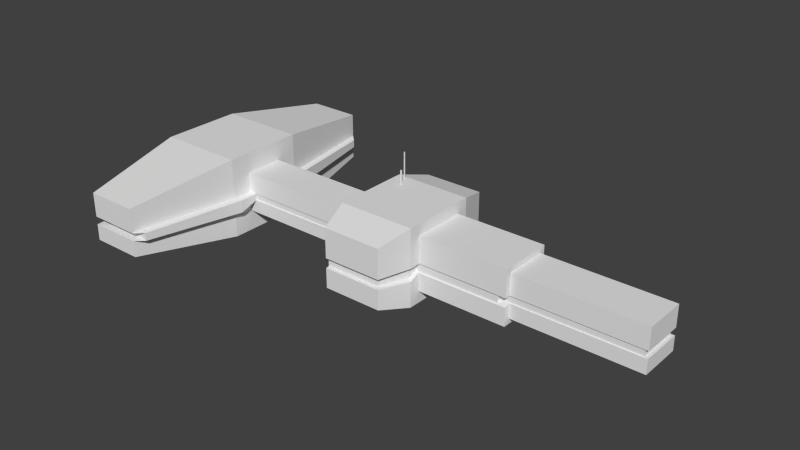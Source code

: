 # Source: Ship2.blend  (saved by Blender 2.76.0; exported with 4.5.12 LTS)
import bpy
from mathutils import Matrix  # noqa: F401  (used for matrix-valued properties, if any)

bpy.ops.wm.read_factory_settings(use_empty=True)
scene = bpy.context.scene
scene.name = 'Scene'

# ---- collections
col_collection_1 = bpy.data.collections.new('Collection 1'); scene.collection.children.link(col_collection_1)

# ---- world
world_world = bpy.data.worlds.new('World'); scene.world = world_world
world_world.color = (0.05088, 0.05088, 0.05088)
world_world.use_sun_shadow = False
world_world.sun_shadow_jitter_overblur = 0.0
world_world.cycles.sampling_method = 'MANUAL'
world_world.cycles.sample_map_resolution = 256

# ---- meshes
me_cube_001 = bpy.data.meshes.new('Cube.001')
me_cube_001.from_pydata([(-1.0, -1.0, -1.0), (-1.0, -1.0, 1.0), (-1.0, 1.0, -1.0), (-1.0, 1.0, 1.0), (1.0, -1.0, -1.0), (1.0, -1.0, 1.0), (1.0, 1.0, -1.0), (1.0, 1.0, 1.0), (1.0, 0.7024, 0.7024), (1.0, 0.7024, -0.7024), (1.0, -0.7024, 0.7024), (1.0, -0.7024, -0.7024), (3.339, 0.7024, 0.7024), (3.339, 0.7024, -0.7024), (3.339, -0.7024, 0.7024), (3.339, -0.7024, -0.7024), (3.339, 0.5578, 0.5578), (3.339, 0.5578, -0.5578), (3.339, -0.5578, 0.5578), (3.339, -0.5578, -0.5578), (6.623, 0.5578, 0.5578), (6.623, 0.5578, -0.5578), (6.623, -0.5578, 0.5578), (6.623, -0.5578, -0.5578), (-1.0, -0.5177, -0.5177), (-1.0, -0.5177, 0.5177), (-1.0, 0.5177, 0.5177), (-1.0, 0.5177, -0.5177), (-4.612, -0.5177, -0.5177), (-4.612, -0.5177, 0.5177), (-4.612, 0.5177, 0.5177), (-4.612, 0.5177, -0.5177), (-4.612, -1.053, -1.053), (-4.612, -1.053, 1.053), (-4.612, 1.053, 1.053), (-4.612, 1.053, -1.053), (-6.897, -1.053, -1.053), (-6.897, -1.053, 1.053), (-6.897, 1.053, 1.053), (-6.897, 1.053, -1.053), (-5.068, -3.856, -0.6324), (-5.068, -3.856, 0.6324), (-5.068, 3.856, 0.6324), (-5.068, 3.856, -0.6324), (-6.44, -3.856, -0.6324), (-6.44, -3.856, 0.6324), (-6.44, 3.856, 0.6324), (-6.44, 3.856, -0.6324), (-0.7683, -1.838, -0.7683), (-0.7683, -1.838, 0.7683), (-0.7683, 1.838, 0.7683), (-0.7683, 1.838, -0.7683), (0.7683, 1.838, 0.7683), (0.7683, 1.838, -0.7683), (0.7683, -1.838, 0.7683), (0.7683, -1.838, -0.7683), (-1.0, 0.0, 1.0), (0.0, 1.0, 1.0), (1.0, 0.0, 1.0), (0.0, -1.0, 1.0), (0.0, 0.0, 1.0), (-1.0, 0.5, 1.0), (-0.5, 1.0, 1.0), (-0.5, 0.0, 1.0), (0.0, 0.5, 1.0), (-0.5, 0.5, 1.0), (-1.0, 0.75, 1.0), (-0.75, 1.0, 1.0), (-0.75, 0.5, 1.0), (-0.5, 0.75, 1.0), (-0.75, 0.75, 1.0), (-0.5, 0.625, 1.0), (-0.625, 0.5, 1.0), (-0.625, 0.75, 1.0), (-0.75, 0.625, 1.0), (-0.625, 0.625, 1.0), (-0.5, 0.5625, 1.0), (-0.5625, 0.5, 1.0), (-0.5625, 0.625, 1.0), (-0.625, 0.5625, 1.0), (-0.5625, 0.5625, 1.0), (-0.5938, 0.625, 1.0), (-0.625, 0.5938, 1.0), (-0.5938, 0.5625, 1.0), (-0.5625, 0.5938, 1.0), (-0.5938, 0.5938, 1.0), (-0.5938, 0.625, 1.36), (-0.625, 0.625, 1.36), (-0.625, 0.5938, 1.36), (-0.5938, 0.5938, 1.36), (-1.0, -1.0, -0.6667), (-1.0, -1.0, -0.3333), (-1.0, -1.0, 2.98e-08), (-1.0, -1.0, 0.3333), (-1.0, -1.0, 0.6667), (-1.0, 1.0, 0.6667), (-1.0, 1.0, 0.3333), (-1.0, 1.0, -2.98e-08), (-1.0, 1.0, -0.3333), (-1.0, 1.0, -0.6667), (1.0, 1.0, 0.6667), (1.0, 1.0, 0.3333), (1.0, 1.0, -2.98e-08), (1.0, 1.0, -0.3333), (1.0, 1.0, -0.6667), (1.0, -1.0, 0.6667), (1.0, -1.0, 0.3333), (1.0, -1.0, -2.98e-08), (1.0, -1.0, -0.3333), (1.0, -1.0, -0.6667), (1.0, 0.7024, 0.4682), (1.0, 0.7024, 0.2341), (1.0, 0.7024, 0.0), (1.0, 0.7024, -0.2341), (1.0, 0.7024, -0.4682), (1.0, -0.7024, 0.4682), (1.0, -0.7024, 0.2341), (1.0, -0.7024, 0.0), (1.0, -0.7024, -0.2341), (1.0, -0.7024, -0.4682), (3.339, 0.7024, 0.4682), (3.339, 0.7024, 0.2341), (3.339, 0.7024, 0.0), (3.339, 0.7024, -0.2341), (3.339, 0.7024, -0.4682), (3.339, -0.7024, 0.4682), (3.339, -0.7024, 0.2341), (3.339, -0.7024, 0.0), (3.339, -0.7024, -0.2341), (3.339, -0.7024, -0.4682), (3.339, 0.5578, 0.3719), (3.339, 0.5578, 0.1859), (3.339, 0.5578, 0.0), (3.339, 0.5578, -0.1859), (3.339, 0.5578, -0.3719), (3.339, -0.5578, 0.3719), (3.339, -0.5578, 0.1859), (3.339, -0.5578, 0.0), (3.339, -0.5578, -0.1859), (3.339, -0.5578, -0.3719), (6.623, 0.5578, 0.3719), (6.623, 0.5578, 0.1859), (6.623, 0.5578, 0.0), (6.623, 0.5578, -0.1859), (6.623, 0.5578, -0.3719), (6.623, -0.5578, 0.3719), (6.623, -0.5578, 0.1859), (6.623, -0.5578, 0.0), (6.623, -0.5578, -0.1859), (6.623, -0.5578, -0.3719), (-1.0, -0.5177, -0.3451), (-1.0, -0.5177, -0.1726), (-1.0, -0.5177, 1.49e-08), (-1.0, -0.5177, 0.1726), (-1.0, -0.5177, 0.3451), (-1.0, 0.5177, 0.3451), (-1.0, 0.5177, 0.1726), (-1.0, 0.5177, -1.49e-08), (-1.0, 0.5177, -0.1726), (-1.0, 0.5177, -0.3451), (-4.612, -0.5177, -0.3451), (-4.612, -0.5177, -0.1726), (-4.612, -0.5177, 1.49e-08), (-4.612, -0.5177, 0.1726), (-4.612, -0.5177, 0.3451), (-4.612, 0.5177, 0.3451), (-4.612, 0.5177, 0.1726), (-4.612, 0.5177, -1.49e-08), (-4.612, 0.5177, -0.1726), (-4.612, 0.5177, -0.3451), (-4.612, -1.053, -0.7019), (-4.612, -1.053, -0.351), (-4.612, -1.053, 0.0), (-4.612, -1.053, 0.351), (-4.612, -1.053, 0.7019), (-4.612, 1.053, 0.7019), (-4.612, 1.053, 0.351), (-4.612, 1.053, 0.0), (-4.612, 1.053, -0.351), (-4.612, 1.053, -0.7019), (-6.897, -1.053, -0.7019), (-6.897, -1.053, -0.351), (-6.897, -1.053, 0.0), (-6.897, -1.053, 0.351), (-6.897, -1.053, 0.7019), (-6.897, 1.053, 0.7019), (-6.897, 1.053, 0.351), (-6.897, 1.053, 0.0), (-6.897, 1.053, -0.351), (-6.897, 1.053, -0.7019), (-5.068, -3.856, -0.4216), (-5.068, -3.856, -0.2108), (-5.068, -3.856, 0.0), (-5.068, -3.856, 0.2108), (-5.068, -3.856, 0.4216), (-5.068, 3.856, 0.4216), (-5.068, 3.856, 0.2108), (-5.068, 3.856, 0.0), (-5.068, 3.856, -0.2108), (-5.068, 3.856, -0.4216), (-6.44, -3.856, -0.4216), (-6.44, -3.856, -0.2108), (-6.44, -3.856, 0.0), (-6.44, -3.856, 0.2108), (-6.44, -3.856, 0.4216), (-6.44, 3.856, 0.4216), (-6.44, 3.856, 0.2108), (-6.44, 3.856, 0.0), (-6.44, 3.856, -0.2108), (-6.44, 3.856, -0.4216), (-0.7683, -1.838, -0.5122), (-0.7683, -1.838, -0.2561), (-0.7683, -1.838, 2.98e-08), (-0.7683, -1.838, 0.2561), (-0.7683, -1.838, 0.5122), (-0.7683, 1.838, 0.5122), (-0.7683, 1.838, 0.2561), (-0.7683, 1.838, -2.98e-08), (-0.7683, 1.838, -0.2561), (-0.7683, 1.838, -0.5122), (0.7683, 1.838, 0.5122), (0.7683, 1.838, 0.2561), (0.7683, 1.838, -2.98e-08), (0.7683, 1.838, -0.2561), (0.7683, 1.838, -0.5122), (0.7683, -1.838, 0.5122), (0.7683, -1.838, 0.2561), (0.7683, -1.838, -2.98e-08), (0.7683, -1.838, -0.2561), (0.7683, -1.838, -0.5122), (-1.001, -0.9457, -0.322), (-1.001, -0.9457, -0.00676), (-1.001, 0.9457, -0.006761), (-1.001, 0.9457, -0.322), (0.8902, 0.9457, -0.006761), (0.8902, 0.9457, -0.322), (0.8902, -0.9457, -0.006761), (0.8902, -0.9457, -0.322), (0.8902, 0.6643, -0.006761), (0.8902, 0.6643, -0.2282), (0.8902, -0.6643, -0.006761), (0.8902, -0.6643, -0.2282), (3.102, 0.6643, -0.006761), (3.102, 0.6643, -0.2282), (3.102, -0.6643, -0.006761), (3.102, -0.6643, -0.2282), (3.102, 0.5276, -0.006761), (3.102, 0.5276, -0.1826), (3.102, -0.5276, -0.006761), (3.102, -0.5276, -0.1826), (6.533, 0.5276, -0.006761), (6.533, 0.5276, -0.1826), (6.533, -0.5276, -0.006761), (6.533, -0.5276, -0.1826), (-1.001, -0.4896, -0.17), (-1.001, -0.4896, -0.00676), (-1.001, 0.4896, -0.006761), (-1.001, 0.4896, -0.17), (-4.417, -0.4896, -0.17), (-4.417, -0.4896, -0.00676), (-4.417, 0.4896, -0.006761), (-4.417, 0.4896, -0.17), (-4.417, -0.9957, -0.3387), (-4.417, -0.9957, -0.006761), (-4.417, 0.9957, -0.006761), (-4.417, 0.9957, -0.3387), (-6.578, -0.9957, -0.3387), (-6.578, -0.9957, -0.006761), (-6.578, 0.9957, -0.006761), (-6.578, 0.9957, -0.3387), (-4.849, -3.647, -0.2061), (-4.849, -3.647, -0.006761), (-4.849, 3.647, -0.006761), (-4.849, 3.647, -0.2061), (-6.146, -3.647, -0.2061), (-6.146, -3.647, -0.006761), (-6.146, 3.647, -0.006761), (-6.146, 3.647, -0.2061), (-0.7821, -1.738, -0.2489), (-0.7821, -1.738, -0.00676), (-0.7821, 1.738, -0.006761), (-0.7821, 1.738, -0.2489), (0.671, 1.738, -0.006761), (0.671, 1.738, -0.2489), (0.671, -1.738, -0.006761), (0.671, -1.738, -0.2489), (-0.625, 1.0, 1.0), (-0.6875, 0.75, 1.0), (-0.75, 0.875, 1.0), (-0.6875, 1.0, 1.0), (-0.625, 0.875, 1.0), (-0.6875, 0.875, 1.0), (-0.75, 0.9375, 1.0), (-0.7188, 1.0, 1.0), (-0.7188, 0.875, 1.0), (-0.6875, 0.9375, 1.0), (-0.7188, 0.9375, 1.0), (-0.75, 0.9062, 1.0), (-0.7344, 0.875, 1.0), (-0.7344, 0.9375, 1.0), (-0.7188, 0.9062, 1.0), (-0.7344, 0.9062, 1.0), (-0.75, 0.875, 1.692), (-0.75, 0.9062, 1.692), (-0.7344, 0.875, 1.692), (-0.7344, 0.9062, 1.692)], [], [(2, 0, 24, 27), (3, 67, 293, 289, 286, 62, 57, 7, 52, 50), (109, 4, 11, 119), (6, 2, 51, 53), (0, 2, 6, 4), (70, 288, 297, 292, 67, 3, 66), (119, 11, 15, 129), (4, 6, 9, 11), (7, 58, 5, 10, 8), (100, 7, 8, 110), (15, 13, 17, 19), (110, 8, 12, 120), (11, 9, 13, 15), (8, 10, 14, 12), (139, 19, 23, 149), (12, 14, 18, 16), (129, 15, 19, 139), (120, 12, 16, 130), (144, 149, 23, 21), (130, 16, 20, 140), (19, 17, 21, 23), (16, 18, 22, 20), (27, 24, 28, 31), (1, 56, 61, 66, 3, 26, 25), (99, 2, 27, 159), (94, 1, 25, 154), (169, 31, 35, 179), (25, 26, 30, 29), (159, 27, 31, 169), (154, 25, 29, 164), (35, 32, 36, 39), (164, 29, 33, 174), (31, 28, 32, 35), (29, 30, 34, 33), (180, 189, 39, 36), (33, 34, 38, 37), (36, 32, 40, 44), (38, 34, 42, 46), (199, 43, 47, 209), (194, 41, 45, 204), (185, 38, 46, 205), (180, 36, 44, 200), (33, 37, 45, 41), (35, 39, 47, 43), (179, 35, 43, 199), (174, 33, 41, 194), (219, 224, 53, 51), (229, 210, 48, 55), (95, 3, 50, 215), (0, 4, 55, 48), (90, 0, 48, 210), (104, 6, 53, 224), (5, 59, 1, 49, 54), (105, 5, 54, 225), (59, 60, 63, 56, 1), (5, 58, 60, 59), (58, 7, 57, 64, 60), (63, 65, 77, 72, 68, 61, 56), (60, 64, 65, 63), (64, 57, 62, 69, 71, 76, 65), (68, 74, 70, 66, 61), (75, 73, 287, 70, 74), (296, 293, 67, 292, 299), (72, 79, 82, 75, 74, 68), (85, 81, 86, 89), (71, 69, 73, 75, 81, 78), (77, 80, 83, 79, 72), (65, 76, 80, 77), (76, 71, 78, 84, 80), (83, 85, 82, 79), (80, 84, 85, 83), (84, 78, 81, 85), (89, 86, 87, 88), (75, 82, 88, 87), (82, 85, 89, 88), (81, 75, 87, 86), (4, 109, 229, 55), (109, 108, 228, 229), (103, 223, 283, 235), (107, 106, 226, 227), (106, 105, 225, 226), (7, 100, 220, 52), (100, 101, 221, 220), (101, 102, 222, 221), (151, 91, 230, 254), (103, 104, 224, 223), (1, 94, 214, 49), (94, 93, 213, 214), (93, 92, 212, 213), (137, 127, 244, 248), (91, 90, 210, 211), (2, 99, 219, 51), (99, 98, 218, 219), (222, 102, 234, 282), (97, 96, 216, 217), (96, 95, 215, 216), (54, 49, 214, 225), (225, 214, 213, 226), (226, 213, 212, 227), (108, 118, 241, 237), (228, 211, 210, 229), (50, 52, 220, 215), (215, 220, 221, 216), (216, 221, 222, 217), (117, 107, 236, 240), (218, 223, 224, 219), (32, 170, 190, 40), (170, 171, 191, 190), (172, 192, 271, 263), (172, 173, 193, 192), (173, 174, 194, 193), (34, 175, 195, 42), (175, 176, 196, 195), (176, 177, 197, 196), (198, 208, 277, 273), (178, 179, 199, 198), (37, 184, 204, 45), (184, 183, 203, 204), (183, 182, 202, 203), (191, 171, 262, 270), (181, 180, 200, 201), (39, 189, 209, 47), (189, 188, 208, 209), (207, 197, 272, 276), (187, 186, 206, 207), (186, 185, 205, 206), (40, 190, 200, 44), (190, 191, 201, 200), (168, 178, 265, 261), (192, 193, 203, 202), (193, 194, 204, 203), (42, 195, 205, 46), (195, 196, 206, 205), (196, 197, 207, 206), (177, 167, 260, 264), (198, 199, 209, 208), (37, 38, 185, 184), (184, 185, 186, 183), (183, 186, 187, 182), (122, 132, 246, 242), (181, 188, 189, 180), (28, 160, 170, 32), (160, 161, 171, 170), (107, 227, 284, 236), (162, 163, 173, 172), (163, 164, 174, 173), (24, 150, 160, 28), (150, 151, 161, 160), (118, 128, 245, 241), (152, 153, 163, 162), (153, 154, 164, 163), (26, 155, 165, 30), (155, 156, 166, 165), (156, 157, 167, 166), (223, 218, 281, 283), (158, 159, 169, 168), (30, 165, 175, 34), (165, 166, 176, 175), (166, 167, 177, 176), (133, 123, 243, 247), (168, 169, 179, 178), (0, 90, 150, 24), (90, 91, 151, 150), (228, 108, 237, 285), (92, 93, 153, 152), (93, 94, 154, 153), (3, 95, 155, 26), (95, 96, 156, 155), (96, 97, 157, 156), (127, 117, 240, 244), (98, 99, 159, 158), (17, 134, 144, 21), (134, 133, 143, 144), (217, 222, 282, 280), (132, 131, 141, 142), (131, 130, 140, 141), (20, 22, 145, 140), (140, 145, 146, 141), (141, 146, 147, 142), (192, 202, 275, 271), (143, 148, 149, 144), (13, 124, 134, 17), (124, 123, 133, 134), (158, 168, 261, 257), (122, 121, 131, 132), (121, 120, 130, 131), (14, 125, 135, 18), (125, 126, 136, 135), (126, 127, 137, 136), (201, 191, 270, 274), (128, 129, 139, 138), (18, 135, 145, 22), (135, 136, 146, 145), (136, 137, 147, 146), (167, 157, 256, 260), (138, 139, 149, 148), (9, 114, 124, 13), (114, 113, 123, 124), (148, 143, 251, 253), (112, 111, 121, 122), (111, 110, 120, 121), (6, 104, 114, 9), (104, 103, 113, 114), (142, 147, 252, 250), (102, 101, 111, 112), (101, 100, 110, 111), (10, 115, 125, 14), (115, 116, 126, 125), (116, 117, 127, 126), (211, 228, 285, 278), (118, 119, 129, 128), (5, 105, 115, 10), (105, 106, 116, 115), (106, 107, 117, 116), (102, 112, 238, 234), (108, 109, 119, 118), (237, 236, 284, 285), (234, 235, 283, 282), (231, 230, 278, 279), (233, 232, 280, 281), (284, 279, 278, 285), (280, 282, 283, 281), (262, 263, 271, 270), (264, 265, 273, 272), (267, 266, 274, 275), (269, 268, 276, 277), (270, 271, 275, 274), (272, 273, 277, 276), (267, 268, 269, 266), (258, 259, 263, 262), (254, 255, 259, 258), (256, 257, 261, 260), (260, 261, 265, 264), (230, 231, 255, 254), (232, 233, 257, 256), (247, 246, 250, 251), (250, 252, 253, 251), (243, 242, 246, 247), (244, 245, 249, 248), (248, 249, 253, 252), (239, 238, 242, 243), (235, 234, 238, 239), (240, 241, 245, 244), (236, 237, 241, 240), (128, 138, 249, 245), (92, 152, 255, 231), (182, 187, 268, 267), (188, 181, 266, 269), (197, 177, 264, 272), (178, 198, 273, 265), (212, 92, 231, 279), (147, 137, 248, 252), (91, 211, 278, 230), (138, 148, 253, 249), (157, 97, 232, 256), (171, 161, 258, 262), (98, 158, 257, 233), (162, 172, 263, 259), (202, 182, 267, 275), (218, 98, 233, 281), (123, 113, 239, 243), (181, 201, 274, 266), (97, 217, 280, 232), (112, 122, 242, 238), (143, 133, 247, 251), (132, 142, 250, 246), (161, 151, 254, 258), (152, 162, 259, 255), (208, 188, 269, 277), (187, 207, 276, 268), (113, 103, 235, 239), (227, 212, 279, 284), (69, 62, 286, 290, 73), (287, 291, 294, 298, 288, 70), (73, 290, 291, 287), (290, 286, 289, 295, 291), (301, 299, 292, 297), (291, 295, 296, 300, 294), (295, 289, 293, 296), (297, 288, 302, 303), (294, 300, 301, 298), (300, 296, 299, 301), (304, 305, 303, 302), (288, 298, 304, 302), (298, 301, 305, 304), (301, 297, 303, 305)])
_uv = me_cube_001.uv_layers.new(name='UVMap')
_uv.uv.foreach_set('vector', [-0.6768, 0.3464, -0.6768, -0.1757, -0.6768, -0.04977, -0.6768, 0.2205, 1.408, 1.09, 1.331, 1.09, 1.322, 1.09, 1.312, 1.09, 1.293, 1.09, 1.254, 1.09, 1.1, 1.09, 0.792, 1.09, 0.8634, 1.019, 1.337, 1.019, -0.7406, 2.395, -0.7406, 2.217, -0.5821, 2.376, -0.5821, 2.5, 0.792, 0.4736, 1.408, 0.4736, 1.337, 0.5451, 0.8634, 0.5451, -0.6768, -0.1757, -0.6768, 0.3464, -0.1547, 0.3464, -0.1547, -0.1757, -0.6115, 0.2812, -0.6115, 0.3138, -0.6115, 0.3219, -0.6115, 0.3301, -0.6115, 0.3464, -0.6768, 0.3464, -0.6768, 0.2812, 1.447, 1.513, 1.447, 1.441, 2.168, 1.441, 2.168, 1.513, -0.7406, 2.217, 0.3243, 2.217, 0.1659, 2.376, -0.5821, 2.376, 0.3243, 3.282, -0.2081, 3.282, -0.7406, 3.282, -0.5821, 3.124, 0.1659, 3.124, 0.3243, 3.105, 0.3243, 3.282, 0.1659, 3.124, 0.1659, 2.999, -0.5821, 2.376, 0.1659, 2.376, 0.0889, 2.453, -0.5052, 2.453, 0.792, 0.9261, 0.792, 0.9982, 0.07127, 0.9982, 0.07127, 0.9261, -0.1547, -0.09798, -0.1547, 0.2687, 0.4558, 0.2687, 0.4558, -0.09798, -0.1547, 0.2687, -0.1547, -0.09798, 0.4558, -0.09798, 0.4558, 0.2687, 2.168, 1.543, 2.168, 1.485, 3.18, 1.485, 3.18, 1.543, 0.1659, 3.124, -0.5821, 3.124, -0.5052, 3.047, 0.0889, 3.047, -0.5821, 2.5, -0.5821, 2.376, -0.5052, 2.453, -0.5052, 2.552, 0.1659, 2.999, 0.1659, 3.124, 0.0889, 3.047, 0.0889, 2.948, 0.0889, 2.552, -0.5052, 2.552, -0.5052, 2.453, 0.0889, 2.453, 0.07127, 0.8964, 0.07127, 0.9537, -0.9406, 0.9537, -0.9406, 0.8964, 0.4558, -0.06025, 0.4558, 0.231, 1.313, 0.231, 1.313, -0.06025, 0.4558, 0.231, 0.4558, -0.06025, 1.313, -0.06025, 1.313, 0.231, -0.6768, 0.2205, -0.6768, -0.04977, -1.62, -0.04977, -1.62, 0.2205, -0.6768, -0.1757, -0.6768, 0.08537, -0.6768, 0.2159, -0.6768, 0.2812, -0.6768, 0.3464, -0.6768, 0.2205, -0.6768, -0.04977, -0.6768, 0.3464, -0.6768, 0.3464, -0.6768, 0.2205, -0.6768, 0.2205, -0.5898, -1.14, -0.5898, -0.8508, -0.1719, -1.269, -0.1719, -1.418, 0.06752, 2.566, 0.06752, 2.474, 0.3525, 2.189, 0.3525, 2.376, -0.6768, -0.04977, -0.6768, 0.2205, -1.62, 0.2205, -1.62, -0.04977, 1.408, 0.6754, 1.408, 0.6223, 2.521, 0.6223, 2.521, 0.6754, 0.8309, 1.764, 0.8309, 1.817, -0.2822, 1.817, -0.2822, 1.764, -1.62, 0.3602, -1.62, -0.1895, -2.216, -0.1895, -2.216, 0.3602, -0.4838, 2.933, -0.4838, 3.025, -0.7688, 3.31, -0.7688, 3.123, 0.06752, 2.474, -0.4838, 2.474, -0.7688, 2.189, 0.3525, 2.189, -0.4838, 3.025, 0.06752, 3.025, 0.3525, 3.31, -0.7688, 3.31, 2.285, -1.041, 1.636, -1.041, 1.636, -1.149, 2.285, -1.149, -1.62, -0.1895, -1.62, 0.3602, -2.216, 0.3602, -2.216, -0.1895, -0.9862, 1.333, -0.2822, 1.333, -0.4227, 1.462, -0.8456, 1.462, 3.225, 1.106, 2.521, 1.106, 2.662, 0.9767, 3.085, 0.9767, 2.662, 0.6519, 2.662, 0.5869, 3.085, 0.5869, 3.085, 0.6519, -0.4227, 1.787, -0.4227, 1.852, -0.8456, 1.852, -0.8456, 1.787, 1.636, -0.6079, 1.636, -0.4998, 0.7724, -0.6294, 0.7724, -0.6943, 2.285, -1.041, 2.285, -1.149, 3.149, -1.019, 3.149, -0.9541, -0.2822, 1.982, -0.9862, 1.982, -0.8456, 1.852, -0.4227, 1.852, 2.521, 0.4573, 3.225, 0.4573, 3.085, 0.5869, 2.662, 0.5869, 2.521, 0.5655, 2.521, 0.4573, 2.662, 0.5869, 2.662, 0.6519, -0.2822, 1.874, -0.2822, 1.982, -0.4227, 1.852, -0.4227, 1.787, 1.337, 0.624, 0.8634, 0.624, 0.8634, 0.5451, 1.337, 0.5451, 1.376, 1.499, 0.9023, 1.499, 0.9023, 1.421, 1.376, 1.421, 1.408, 0.9872, 1.408, 1.09, 1.337, 1.019, 1.337, 0.9396, 0.8309, 1.349, 1.447, 1.349, 1.376, 1.421, 0.9023, 1.421, 0.8309, 1.452, 0.8309, 1.349, 0.9023, 1.421, 0.9023, 1.499, 0.792, 0.5764, 0.792, 0.4736, 0.8634, 0.5451, 0.8634, 0.624, 1.447, 1.965, 1.139, 1.965, 0.8309, 1.965, 0.9023, 1.894, 1.376, 1.894, 1.447, 1.863, 1.447, 1.965, 1.376, 1.894, 1.376, 1.815, -0.4158, -0.1757, -0.4158, 0.08537, -0.5463, 0.08537, -0.6768, 0.08537, -0.6768, -0.1757, -0.1547, -0.1757, -0.1547, 0.08537, -0.4158, 0.08537, -0.4158, -0.1757, -0.1547, 0.08537, -0.1547, 0.3464, -0.4158, 0.3464, -0.4158, 0.2159, -0.4158, 0.08537, -0.5463, 0.08537, -0.5463, 0.2159, -0.5626, 0.2159, -0.5789, 0.2159, -0.6115, 0.2159, -0.6768, 0.2159, -0.6768, 0.08537, -0.4158, 0.08537, -0.4158, 0.2159, -0.5463, 0.2159, -0.5463, 0.08537, -0.4158, 0.2159, -0.4158, 0.3464, -0.5463, 0.3464, -0.5463, 0.2812, -0.5463, 0.2485, -0.5463, 0.2322, -0.5463, 0.2159, -0.6115, 0.2159, -0.6115, 0.2485, -0.6115, 0.2812, -0.6768, 0.2812, -0.6768, 0.2159, -0.5789, 0.2485, -0.5789, 0.2812, -0.5952, 0.2812, -0.6115, 0.2812, -0.6115, 0.2485, -0.6034, 0.3301, -0.6034, 0.3464, -0.6115, 0.3464, -0.6115, 0.3301, -0.6075, 0.3301, -0.5789, 0.2159, -0.5789, 0.2322, -0.5789, 0.2404, -0.5789, 0.2485, -0.6115, 0.2485, -0.6115, 0.2159, 0.108, 3.282, 0.1247, 3.282, 0.1247, 3.474, 0.108, 3.474, -0.5463, 0.2485, -0.5463, 0.2812, -0.5789, 0.2812, -0.5789, 0.2485, -0.5708, 0.2485, -0.5626, 0.2485, -0.5626, 0.2159, -0.5626, 0.2322, -0.5708, 0.2322, -0.5789, 0.2322, -0.5789, 0.2159, -0.5463, 0.2159, -0.5463, 0.2322, -0.5626, 0.2322, -0.5626, 0.2159, -0.5463, 0.2322, -0.5463, 0.2485, -0.5626, 0.2485, -0.5626, 0.2404, -0.5626, 0.2322, -0.5708, 0.2322, -0.5708, 0.2404, -0.5789, 0.2404, -0.5789, 0.2322, -0.5626, 0.2322, -0.5626, 0.2404, -0.5708, 0.2404, -0.5708, 0.2322, -0.5626, 0.2404, -0.5626, 0.2485, -0.5708, 0.2485, -0.5708, 0.2404, -0.5708, 0.2404, -0.5708, 0.2485, -0.5789, 0.2485, -0.5789, 0.2404, -0.5789, 0.2485, -0.5789, 0.2404, -0.5789, 0.2404, -0.5789, 0.2485, -0.5789, 0.2404, -0.5708, 0.2404, -0.5708, 0.2404, -0.5789, 0.2404, -0.5708, 0.2485, -0.5789, 0.2485, -0.5789, 0.2485, -0.5708, 0.2485, 1.447, 1.349, 1.447, 1.452, 1.376, 1.499, 1.376, 1.421, 1.447, 1.452, 1.447, 1.555, 1.376, 1.578, 1.376, 1.499, 0.3243, 2.572, 0.7706, 2.613, 0.7175, 2.617, 0.2954, 2.578, 1.447, 1.657, 1.447, 1.76, 1.376, 1.736, 1.376, 1.657, 1.447, 1.76, 1.447, 1.863, 1.376, 1.815, 1.376, 1.736, 0.792, 1.09, 0.792, 0.9872, 0.8634, 0.9396, 0.8634, 1.019, 0.792, 0.9872, 0.792, 0.8845, 0.8634, 0.8607, 0.8634, 0.9396, 0.792, 0.8845, 0.792, 0.7818, 0.8634, 0.7818, 0.8634, 0.8607, -0.1719, -1.867, -0.5898, -2.006, -0.5428, -1.996, -0.1476, -1.865, 0.792, 0.6791, 0.792, 0.5764, 0.8634, 0.624, 0.8634, 0.7029, 0.8309, 1.965, 0.8309, 1.863, 0.9023, 1.815, 0.9023, 1.894, 0.8309, 1.863, 0.8309, 1.76, 0.9023, 1.736, 0.9023, 1.815, 0.8309, 1.76, 0.8309, 1.657, 0.9023, 1.657, 0.9023, 1.736, 0.4558, -0.06025, 0.4558, -0.09798, 0.394, -0.08803, 0.394, -0.05235, 0.8309, 1.555, 0.8309, 1.452, 0.9023, 1.499, 0.9023, 1.578, 1.408, 0.4736, 1.408, 0.5764, 1.337, 0.624, 1.337, 0.5451, 1.408, 0.5764, 1.408, 0.6791, 1.337, 0.7029, 1.337, 0.624, -0.2152, 0.5652, -0.1547, 0.3464, -0.1834, 0.3323, -0.2406, 0.5392, 1.408, 0.7818, 1.408, 0.8845, 1.337, 0.8607, 1.337, 0.7818, 1.408, 0.8845, 1.408, 0.9872, 1.337, 0.9396, 1.337, 0.8607, 1.376, 1.894, 0.9023, 1.894, 0.9023, 1.815, 1.376, 1.815, 1.376, 1.815, 0.9023, 1.815, 0.9023, 1.736, 1.376, 1.736, 1.376, 1.736, 0.9023, 1.736, 0.9023, 1.657, 1.376, 1.657, 1.447, 1.555, 1.447, 1.585, 1.413, 1.587, 1.413, 1.558, 1.376, 1.578, 0.9023, 1.578, 0.9023, 1.499, 1.376, 1.499, 1.337, 1.019, 0.8634, 1.019, 0.8634, 0.9396, 1.337, 0.9396, 1.337, 0.9396, 0.8634, 0.9396, 0.8634, 0.8607, 1.337, 0.8607, 1.337, 0.8607, 0.8634, 0.8607, 0.8634, 0.7818, 1.337, 0.7818, -0.1547, -0.09798, -0.1547, -0.1757, -0.1834, -0.1615, -0.1834, -0.08803, 1.337, 0.7029, 0.8634, 0.7029, 0.8634, 0.624, 1.337, 0.624, -0.2822, 1.333, -0.2822, 1.441, -0.4227, 1.527, -0.4227, 1.462, -0.2822, 1.441, -0.2822, 1.549, -0.4227, 1.592, -0.4227, 1.527, -1.62, -0.1895, -1.739, -0.9213, -1.681, -0.8666, -1.569, -0.1746, -0.2822, 1.657, -0.2822, 1.765, -0.4227, 1.722, -0.4227, 1.657, -0.2822, 1.765, -0.2822, 1.874, -0.4227, 1.787, -0.4227, 1.722, 2.521, 1.106, 2.521, 0.9981, 2.662, 0.9117, 2.662, 0.9767, 2.521, 0.9981, 2.521, 0.8899, 2.662, 0.8468, 2.662, 0.9117, 2.521, 0.8899, 2.521, 0.7818, 2.662, 0.7818, 2.662, 0.8468, -1.739, 1.092, -2.097, 1.092, -2.02, 1.037, -1.681, 1.037, 2.521, 0.6736, 2.521, 0.5655, 2.662, 0.6519, 2.662, 0.7168, 2.285, -0.4998, 2.285, -0.6079, 3.149, -0.6943, 3.149, -0.6294, 2.285, -0.6079, 2.285, -0.7161, 3.149, -0.7593, 3.149, -0.6943, 2.285, -0.7161, 2.285, -0.8242, 3.149, -0.8242, 3.149, -0.7593, -0.4227, 1.592, -0.2822, 1.549, -0.2222, 1.553, -0.3551, 1.594, 2.285, -0.9324, 2.285, -1.041, 3.149, -0.9541, 3.149, -0.8892, 1.636, -1.149, 1.636, -1.041, 0.7724, -0.9541, 0.7724, -1.019, 1.636, -1.041, 1.636, -0.9324, 0.7724, -0.8892, 0.7724, -0.9541, -2.097, 1.092, -1.739, 1.092, -1.681, 1.037, -2.02, 1.037, 1.636, -0.8242, 1.636, -0.7161, 0.7724, -0.7593, 0.7724, -0.8242, 1.636, -0.7161, 1.636, -0.6079, 0.7724, -0.6943, 0.7724, -0.7593, -0.4227, 1.462, -0.4227, 1.527, -0.8456, 1.527, -0.8456, 1.462, -0.4227, 1.527, -0.4227, 1.592, -0.8456, 1.592, -0.8456, 1.527, -1.62, 0.2205, -1.62, 0.3602, -1.569, 0.3453, -1.569, 0.2132, -0.4227, 1.657, -0.4227, 1.722, -0.8456, 1.722, -0.8456, 1.657, -0.4227, 1.722, -0.4227, 1.787, -0.8456, 1.787, -0.8456, 1.722, 2.662, 0.9767, 2.662, 0.9117, 3.085, 0.9117, 3.085, 0.9767, 2.662, 0.9117, 2.662, 0.8468, 3.085, 0.8468, 3.085, 0.9117, 2.662, 0.8468, 2.662, 0.7818, 3.085, 0.7818, 3.085, 0.8468, -1.62, 0.3602, -1.62, 0.2205, -1.569, 0.2132, -1.569, 0.3453, 2.662, 0.7168, 2.662, 0.6519, 3.085, 0.6519, 3.085, 0.7168, 2.285, -0.4998, 1.636, -0.4998, 1.636, -0.6079, 2.285, -0.6079, 2.285, -0.6079, 1.636, -0.6079, 1.636, -0.7161, 2.285, -0.7161, 2.285, -0.7161, 1.636, -0.7161, 1.636, -0.8242, 2.285, -0.8242, 0.4558, 0.2687, 0.4558, 0.231, 0.394, 0.2231, 0.394, 0.2588, 2.285, -0.9324, 1.636, -0.9324, 1.636, -1.041, 2.285, -1.041, -0.4838, 2.474, -0.4838, 2.566, -0.7688, 2.376, -0.7688, 2.189, -1.62, -0.04977, -1.62, -0.04977, -1.62, -0.1895, -1.62, -0.1895, -0.1547, -0.1757, -0.2152, -0.3945, -0.2406, -0.3684, -0.1834, -0.1615, -1.62, -0.04977, -1.62, -0.04977, -1.62, -0.1895, -1.62, -0.1895, -1.62, -0.04977, -1.62, -0.04977, -1.62, -0.1895, -1.62, -0.1895, 0.8309, 1.498, 0.8309, 1.551, -0.2822, 1.551, -0.2822, 1.498, 0.8309, 1.551, 0.8309, 1.604, -0.2822, 1.604, -0.2822, 1.551, -0.1547, -0.09798, 0.4558, -0.09798, 0.394, -0.08803, -0.1834, -0.08803, 0.8309, 1.657, 0.8309, 1.711, -0.2822, 1.711, -0.2822, 1.657, 0.8309, 1.711, 0.8309, 1.764, -0.2822, 1.764, -0.2822, 1.711, 1.408, 0.9413, 1.408, 0.8882, 2.521, 0.8882, 2.521, 0.9413, 1.408, 0.8882, 1.408, 0.835, 2.521, 0.835, 2.521, 0.8882, 1.408, 0.835, 1.408, 0.7818, 2.521, 0.7818, 2.521, 0.835, -0.2152, 0.5652, -0.6163, 0.5652, -0.6199, 0.5392, -0.2406, 0.5392, 1.408, 0.7286, 1.408, 0.6754, 2.521, 0.6754, 2.521, 0.7286, 0.06752, 3.025, 0.06752, 2.933, 0.3525, 3.123, 0.3525, 3.31, -1.62, 0.2205, -1.62, 0.2205, -1.62, 0.3602, -1.62, 0.3602, -1.62, 0.2205, -1.62, 0.2205, -1.62, 0.3602, -1.62, 0.3602, 0.07127, 0.7245, 0.07127, 0.7097, 0.1442, 0.7115, 0.1442, 0.7255, -1.62, 0.2205, -1.62, 0.2205, -1.62, 0.3602, -1.62, 0.3602, -0.5898, -2.584, -0.5898, -2.295, -0.1719, -2.016, -0.1719, -2.166, -0.5898, -2.295, -0.5898, -2.006, -0.1719, -1.867, -0.1719, -2.016, -1.187, 2.613, -0.7406, 2.572, -0.7117, 2.578, -1.134, 2.617, -0.5898, -1.717, -0.5898, -1.428, -0.1719, -1.568, -0.1719, -1.717, -0.5898, -1.428, -0.5898, -1.14, -0.1719, -1.418, -0.1719, -1.568, -0.6768, 0.3464, -0.6768, 0.3464, -0.6768, 0.2205, -0.6768, 0.2205, -0.6768, 0.3464, -0.6768, 0.3464, -0.6768, 0.2205, -0.6768, 0.2205, -0.6768, 0.3464, -0.6768, 0.3464, -0.6768, 0.2205, -0.6768, 0.2205, 0.4558, -0.09798, -0.1547, -0.09798, -0.1834, -0.08803, 0.394, -0.08803, -0.6768, 0.3464, -0.6768, 0.3464, -0.6768, 0.2205, -0.6768, 0.2205, 0.07127, 0.6099, 0.07127, 0.6672, -0.9406, 0.6672, -0.9406, 0.6099, 0.07127, 0.6672, 0.07127, 0.7245, -0.9406, 0.7245, -0.9406, 0.6672, -0.6163, 0.5652, -0.2152, 0.5652, -0.2406, 0.5392, -0.6199, 0.5392, 0.07127, 0.7818, 0.07127, 0.8391, -0.9406, 0.8391, -0.9406, 0.7818, 0.07127, 0.8391, 0.07127, 0.8964, -0.9406, 0.8964, -0.9406, 0.8391, 0.0889, 3.047, -0.5052, 3.047, -0.5052, 2.948, 0.0889, 2.948, 0.0889, 2.948, -0.5052, 2.948, -0.5052, 2.849, 0.0889, 2.849, 0.0889, 2.849, -0.5052, 2.849, -0.5052, 2.75, 0.0889, 2.75, -1.739, -0.9213, -2.097, -0.9213, -2.02, -0.8666, -1.681, -0.8666, 0.0889, 2.651, -0.5052, 2.651, -0.5052, 2.552, 0.0889, 2.552, 0.1659, 2.376, 0.1659, 2.5, 0.0889, 2.552, 0.0889, 2.453, 0.1659, 2.5, 0.1659, 2.625, 0.0889, 2.651, 0.0889, 2.552, -0.6768, 0.2205, -1.62, 0.2205, -1.569, 0.2132, -0.6771, 0.2132, 0.1659, 2.75, 0.1659, 2.874, 0.0889, 2.849, 0.0889, 2.75, 0.1659, 2.874, 0.1659, 2.999, 0.0889, 2.948, 0.0889, 2.849, -0.5821, 3.124, -0.5821, 2.999, -0.5052, 2.948, -0.5052, 3.047, -0.5821, 2.999, -0.5821, 2.874, -0.5052, 2.849, -0.5052, 2.948, -0.5821, 2.874, -0.5821, 2.75, -0.5052, 2.75, -0.5052, 2.849, -2.097, -0.9213, -1.739, -0.9213, -1.681, -0.8666, -2.02, -0.8666, -0.5821, 2.625, -0.5821, 2.5, -0.5052, 2.552, -0.5052, 2.651, 2.168, 1.829, 2.168, 1.772, 3.18, 1.772, 3.18, 1.829, 2.168, 1.772, 2.168, 1.715, 3.18, 1.715, 3.18, 1.772, 2.168, 1.715, 2.168, 1.657, 3.18, 1.657, 3.18, 1.715, -1.62, 0.2205, -0.6768, 0.2205, -0.6771, 0.2132, -1.569, 0.2132, 2.168, 1.6, 2.168, 1.543, 3.18, 1.543, 3.18, 1.6, 0.792, 0.5654, 0.792, 0.6375, 0.07127, 0.6375, 0.07127, 0.5654, 0.792, 0.6375, 0.792, 0.7097, 0.07127, 0.7097, 0.07127, 0.6375, 1.313, -0.06025, 1.313, 0.231, 1.29, 0.2231, 1.29, -0.05235, 0.792, 0.7818, 0.792, 0.8539, 0.07127, 0.8539, 0.07127, 0.7818, 0.792, 0.8539, 0.792, 0.9261, 0.07127, 0.9261, 0.07127, 0.8539, 0.3243, 2.217, 0.3243, 2.395, 0.1659, 2.5, 0.1659, 2.376, 0.3243, 2.395, 0.3243, 2.572, 0.1659, 2.625, 0.1659, 2.5, 1.313, 0.231, 1.313, -0.06025, 1.29, -0.05235, 1.29, 0.2231, 0.3243, 2.75, 0.3243, 2.927, 0.1659, 2.874, 0.1659, 2.75, 0.3243, 2.927, 0.3243, 3.105, 0.1659, 2.999, 0.1659, 2.874, 1.447, 1.874, 1.447, 1.802, 2.168, 1.802, 2.168, 1.874, 1.447, 1.802, 1.447, 1.729, 2.168, 1.729, 2.168, 1.802, 1.447, 1.729, 1.447, 1.657, 2.168, 1.657, 2.168, 1.729, -0.6163, -0.3945, -0.2152, -0.3945, -0.2406, -0.3684, -0.6199, -0.3684, 1.447, 1.585, 1.447, 1.513, 2.168, 1.513, 2.168, 1.585, -0.7406, 3.282, -0.7406, 3.105, -0.5821, 2.999, -0.5821, 3.124, -0.7406, 3.105, -0.7406, 2.927, -0.5821, 2.874, -0.5821, 2.999, -0.7406, 2.927, -0.7406, 2.75, -0.5821, 2.75, -0.5821, 2.874, -0.1547, 0.3464, -0.1547, 0.2687, -0.1834, 0.2588, -0.1834, 0.3323, -0.7406, 2.572, -0.7406, 2.395, -0.5821, 2.5, -0.5821, 2.625, 1.413, 1.558, 1.413, 1.655, 1.346, 1.655, 1.346, 1.581, 0.8258, 0.7797, 0.8258, 0.6826, 0.8934, 0.7051, 0.8934, 0.7797, 0.8305, 1.655, 0.8305, 1.558, 0.898, 1.581, 0.898, 1.655, 1.409, 0.6826, 1.409, 0.7797, 1.341, 0.7797, 1.341, 0.7051, 1.346, 1.655, 0.898, 1.655, 0.898, 1.581, 1.346, 1.581, 1.341, 0.7797, 0.8934, 0.7797, 0.8934, 0.7051, 1.341, 0.7051, -0.2222, 1.553, -0.2222, 1.655, -0.3551, 1.655, -0.3551, 1.594, 2.461, 0.7797, 2.461, 0.6774, 2.594, 0.7183, 2.594, 0.7797, 2.268, -0.8263, 2.268, -0.9286, 3.084, -0.8877, 3.084, -0.8263, 1.654, -0.9286, 1.654, -0.8263, 0.8369, -0.8263, 0.8369, -0.8877, -0.3551, 1.594, -0.3551, 1.655, -0.755, 1.655, -0.755, 1.594, 2.594, 0.7797, 2.594, 0.7183, 2.994, 0.7183, 2.994, 0.7797, 2.268, -0.8263, 1.654, -0.8263, 1.654, -0.9286, 2.268, -0.9286, -1.569, -0.04244, -1.569, -0.04244, -1.569, -0.1746, -1.569, -0.1746, 0.8305, 1.605, 0.8305, 1.655, -0.2222, 1.655, -0.2222, 1.605, 1.409, 0.7797, 1.409, 0.7294, 2.461, 0.7294, 2.461, 0.7797, -1.569, 0.2132, -1.569, 0.2132, -1.569, 0.3453, -1.569, 0.3453, -0.6771, -0.1615, -0.6771, -0.1615, -0.6771, -0.04244, -0.6771, -0.04244, -0.6771, 0.3323, -0.6771, 0.3323, -0.6771, 0.2132, -0.6771, 0.2132, 0.1442, 0.7255, 0.1442, 0.7797, -0.913, 0.7797, -0.913, 0.7255, 0.07277, 2.746, -0.4891, 2.746, -0.4891, 2.652, 0.07277, 2.652, 0.1456, 2.628, 0.1456, 2.746, 0.07277, 2.746, 0.07277, 2.652, -0.5619, 2.746, -0.5619, 2.628, -0.4891, 2.652, -0.4891, 2.746, 2.095, 1.655, 2.095, 1.601, 3.152, 1.601, 3.152, 1.655, 0.8258, 0.7115, 0.8258, 0.7797, 0.1442, 0.7797, 0.1442, 0.7115, 0.2954, 2.578, 0.2954, 2.746, 0.1456, 2.746, 0.1456, 2.628, 1.413, 1.655, 1.413, 1.587, 2.095, 1.587, 2.095, 1.655, -0.7117, 2.746, -0.7117, 2.578, -0.5619, 2.628, -0.5619, 2.746, 0.4558, -0.09798, 0.4558, -0.06025, 0.394, -0.05235, 0.394, -0.08803, -0.5898, -1.717, -0.1719, -1.717, -0.1476, -1.723, -0.5428, -1.723, -0.6357, -1.717, 1.189, -1.717, 1.14, -1.723, -0.5862, -1.723, 1.189, -2.021, -0.6357, -2.021, -0.5862, -2.011, 1.14, -2.011, -1.739, 1.092, -1.62, 0.3602, -1.569, 0.3453, -1.681, 1.037, 2.521, 0.6736, 2.662, 0.7168, 2.594, 0.7183, 2.461, 0.6774, -1.316, -1.717, -0.5898, -1.717, -0.5428, -1.723, -1.23, -1.723, 1.313, -0.06025, 0.4558, -0.06025, 0.394, -0.05235, 1.29, -0.05235, -0.5898, -2.006, -1.316, -1.939, -1.23, -1.933, -0.5428, -1.996, 0.4558, -0.06025, 1.313, -0.06025, 1.29, -0.05235, 0.394, -0.05235, -0.6768, 0.2205, -0.6768, 0.3464, -0.6771, 0.3323, -0.6771, 0.2132, -1.62, -0.1895, -1.62, -0.04977, -1.569, -0.04244, -1.569, -0.1746, -0.6768, 0.3464, -0.6768, 0.2205, -0.6771, 0.2132, -0.6771, 0.3323, -1.62, -0.04977, -1.62, -0.1895, -1.569, -0.1746, -1.569, -0.04244, -2.097, -0.9213, -2.216, -0.1895, -2.133, -0.1746, -2.02, -0.8666, -0.6163, 0.5652, -0.6768, 0.3464, -0.6771, 0.3323, -0.6199, 0.5392, 1.744, -0.8964, 1.744, -0.8964, 1.756, -0.8945, 1.756, -0.8945, -2.216, -0.1895, -2.097, -0.9213, -2.02, -0.8666, -2.133, -0.1746, -0.6768, 0.3464, -0.6163, 0.5652, -0.6199, 0.5392, -0.6771, 0.3323, -0.1547, 0.2687, 0.4558, 0.2687, 0.394, 0.2588, -0.1834, 0.2588, 1.313, 0.231, 0.4558, 0.231, 0.394, 0.2231, 1.29, 0.2231, 0.4558, 0.231, 1.313, 0.231, 1.29, 0.2231, 0.394, 0.2231, -1.62, -0.04977, -0.6768, -0.04977, -0.6771, -0.04244, -1.569, -0.04244, -0.6768, -0.04977, -1.62, -0.04977, -1.569, -0.04244, -0.6771, -0.04244, -2.097, 1.092, -2.216, 0.3602, -2.133, 0.3453, -2.02, 1.037, -2.216, 0.3602, -2.097, 1.092, -2.02, 1.037, -2.133, 0.3453, 0.792, 0.7097, 0.792, 0.6791, 0.8258, 0.6826, 0.8258, 0.7115, -0.2152, -0.3945, -0.6163, -0.3945, -0.6199, -0.3684, -0.2406, -0.3684, -0.5463, 0.2812, -0.5463, 0.3464, -0.5789, 0.3464, -0.5789, 0.3138, -0.5789, 0.2812, -0.5952, 0.2812, -0.5952, 0.3138, -0.6034, 0.3138, -0.6075, 0.3138, -0.6115, 0.3138, -0.6115, 0.2812, -0.5789, 0.2812, -0.5789, 0.3138, -0.5952, 0.3138, -0.5952, 0.2812, -0.5789, 0.3138, -0.5789, 0.3464, -0.5952, 0.3464, -0.5952, 0.3301, -0.5952, 0.3138, -0.6075, 0.3219, -0.6075, 0.3301, -0.6115, 0.3301, -0.6115, 0.3219, -0.5952, 0.3138, -0.5952, 0.3301, -0.6034, 0.3301, -0.6034, 0.3219, -0.6034, 0.3138, -0.5952, 0.3301, -0.5952, 0.3464, -0.6034, 0.3464, -0.6034, 0.3301, -0.6115, 0.3219, -0.6115, 0.3138, -0.6115, 0.3138, -0.6115, 0.3219, -0.6034, 0.3138, -0.6034, 0.3219, -0.6075, 0.3219, -0.6075, 0.3138, -0.6034, 0.3219, -0.6034, 0.3301, -0.6075, 0.3301, -0.6075, 0.3219, -0.6075, 0.3138, -0.6075, 0.3219, -0.6115, 0.3219, -0.6115, 0.3138, -0.6115, 0.3138, -0.6075, 0.3138, -0.6075, 0.3138, -0.6115, 0.3138, 0.2578, 3.282, 0.2744, 3.282, 0.2744, 3.651, 0.2578, 3.651, -0.6075, 0.3219, -0.6115, 0.3219, -0.6115, 0.3219, -0.6075, 0.3219])
me_cube_001.use_remesh_preserve_volume = False
me_cube_001.use_remesh_preserve_attributes = False
me_cube_001.use_mirror_vertex_groups = False
me_cube_001.update()

# ---- objects
ob_cube = bpy.data.objects.new('Cube', me_cube_001)

# ---- transforms, parenting, visibility, modifiers, constraints
ob_cube.location = (0.0, 0.0, 0.0)
ob_cube.lineart.crease_threshold = 0.0

# ---- collection membership
col_collection_1.objects.link(ob_cube)

# ---- scene / render settings (as saved in the file)
scene.frame_start = 1; scene.frame_end = 250; scene.frame_set(1)
scene.render.engine = 'CYCLES'
scene.render.resolution_percentage = 50
scene.render.dither_intensity = 0.0
scene.cycles.use_denoising = False
scene.cycles.samples = 10
scene.cycles.sampling_pattern = 'TABULATED_SOBOL'
scene.cycles.light_sampling_threshold = 0.0
scene.cycles.use_adaptive_sampling = False
scene.cycles.use_light_tree = False
scene.cycles.blur_glossy = 0.0
scene.cycles.pixel_filter_type = 'GAUSSIAN'
scene.cycles.sample_clamp_indirect = 0.0
scene.view_settings.view_transform = 'Standard'
bpy.context.view_layer.update()

# ---- added for rendering (the .blend has no active camera and no usable light): camera, sun
cam_auto = bpy.data.cameras.new('AutoCamera')
cam_auto.lens = 50.0
cam_auto.sensor_width = 36.0
cam_auto.clip_end = 1000.0
ob_auto_camera = bpy.data.objects.new('AutoCamera', cam_auto)
scene.collection.objects.link(ob_auto_camera)
ob_auto_camera.location = (14.4857, -17.5472, 12.0178)
ob_auto_camera.rotation_euler = (1.09748, -7.21219e-08, 0.694738)
scene.camera = ob_auto_camera
light_auto_sun = bpy.data.lights.new('AutoSun', 'SUN')
light_auto_sun.energy = 3.0
light_auto_sun.angle = 0.0523599
ob_auto_sun = bpy.data.objects.new('AutoSun', light_auto_sun)
scene.collection.objects.link(ob_auto_sun)
ob_auto_sun.rotation_euler = (0.872665, 0.174533, 0.523599)
bpy.context.view_layer.update()
